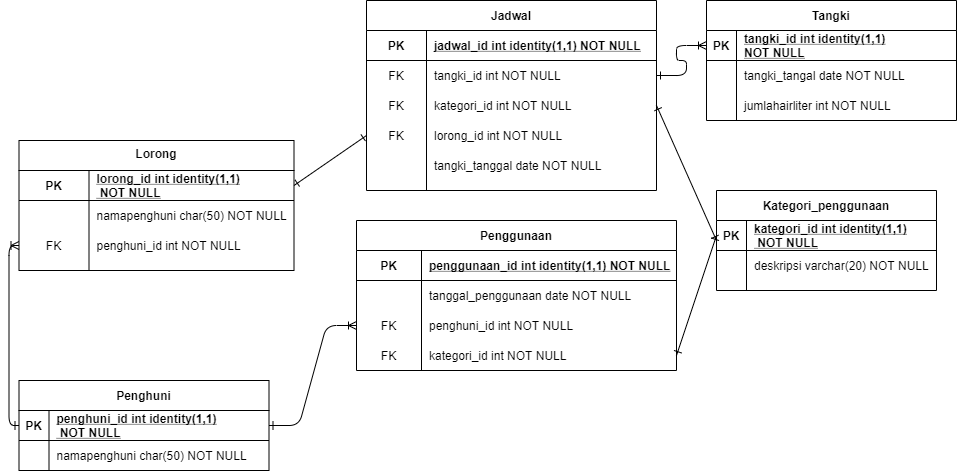

The diagram above was exported from draw.io. Its source (the exported page's mxGraphModel, read from the mxfile embedded in the PNG):
<mxGraphModel dx="852" dy="534" grid="1" gridSize="10" guides="1" tooltips="1" connect="1" arrows="1" fold="1" page="1" pageScale="1" pageWidth="850" pageHeight="1100" math="0" shadow="0" extFonts="Permanent Marker^https://fonts.googleapis.com/css?family=Permanent+Marker">
  <root>
    <mxCell id="0" />
    <mxCell id="1" parent="0" />
    <mxCell id="C-vyLk0tnHw3VtMMgP7b-12" value="" style="edgeStyle=entityRelationEdgeStyle;endArrow=ERoneToMany;startArrow=ERone;endFill=0;startFill=0;exitX=1;exitY=0.5;exitDx=0;exitDy=0;" parent="1" source="C-vyLk0tnHw3VtMMgP7b-6" target="C-vyLk0tnHw3VtMMgP7b-14" edge="1">
      <mxGeometry width="100" height="100" relative="1" as="geometry">
        <mxPoint x="400" y="180" as="sourcePoint" />
        <mxPoint x="850" y="445" as="targetPoint" />
      </mxGeometry>
    </mxCell>
    <mxCell id="nJxeMFgEgLOFnHU6yGe--8" value="Penghuni" style="shape=table;startSize=30;container=1;collapsible=1;childLayout=tableLayout;fixedRows=1;rowLines=0;fontStyle=1;align=center;resizeLast=1;" parent="1" vertex="1">
      <mxGeometry x="142.5" y="500" width="250" height="90" as="geometry">
        <mxRectangle x="120" y="120" width="100" height="30" as="alternateBounds" />
      </mxGeometry>
    </mxCell>
    <mxCell id="nJxeMFgEgLOFnHU6yGe--9" value="" style="shape=partialRectangle;collapsible=0;dropTarget=0;pointerEvents=0;fillColor=none;points=[[0,0.5],[1,0.5]];portConstraint=eastwest;top=0;left=0;right=0;bottom=1;" parent="nJxeMFgEgLOFnHU6yGe--8" vertex="1">
      <mxGeometry y="30" width="250" height="30" as="geometry" />
    </mxCell>
    <mxCell id="nJxeMFgEgLOFnHU6yGe--10" value="PK" style="shape=partialRectangle;overflow=hidden;connectable=0;fillColor=none;top=0;left=0;bottom=0;right=0;fontStyle=1;" parent="nJxeMFgEgLOFnHU6yGe--9" vertex="1">
      <mxGeometry width="30" height="30" as="geometry" />
    </mxCell>
    <mxCell id="nJxeMFgEgLOFnHU6yGe--11" value="penghuni_id int identity(1,1)&#10; NOT NULL " style="shape=partialRectangle;overflow=hidden;connectable=0;fillColor=none;top=0;left=0;bottom=0;right=0;align=left;spacingLeft=6;fontStyle=5;" parent="nJxeMFgEgLOFnHU6yGe--9" vertex="1">
      <mxGeometry x="30" width="220" height="30" as="geometry" />
    </mxCell>
    <mxCell id="nJxeMFgEgLOFnHU6yGe--12" value="" style="shape=partialRectangle;collapsible=0;dropTarget=0;pointerEvents=0;fillColor=none;points=[[0,0.5],[1,0.5]];portConstraint=eastwest;top=0;left=0;right=0;bottom=0;" parent="nJxeMFgEgLOFnHU6yGe--8" vertex="1">
      <mxGeometry y="60" width="250" height="30" as="geometry" />
    </mxCell>
    <mxCell id="nJxeMFgEgLOFnHU6yGe--13" value="" style="shape=partialRectangle;overflow=hidden;connectable=0;fillColor=none;top=0;left=0;bottom=0;right=0;" parent="nJxeMFgEgLOFnHU6yGe--12" vertex="1">
      <mxGeometry width="30" height="30" as="geometry" />
    </mxCell>
    <mxCell id="nJxeMFgEgLOFnHU6yGe--14" value="namapenghuni char(50) NOT NULL" style="shape=partialRectangle;overflow=hidden;connectable=0;fillColor=none;top=0;left=0;bottom=0;right=0;align=left;spacingLeft=6;" parent="nJxeMFgEgLOFnHU6yGe--12" vertex="1">
      <mxGeometry x="30" width="220" height="30" as="geometry" />
    </mxCell>
    <mxCell id="P-cn8GAx9-u-rig6rbxM-2" value="" style="edgeStyle=orthogonalEdgeStyle;fontSize=12;html=1;endArrow=ERoneToMany;exitX=0;exitY=0.5;exitDx=0;exitDy=0;startArrow=ERone;startFill=0;" parent="1" source="nJxeMFgEgLOFnHU6yGe--9" target="nJxeMFgEgLOFnHU6yGe--31" edge="1">
      <mxGeometry width="100" height="100" relative="1" as="geometry">
        <mxPoint x="42.5" y="460" as="sourcePoint" />
        <mxPoint x="142.5" y="360" as="targetPoint" />
      </mxGeometry>
    </mxCell>
    <mxCell id="C-vyLk0tnHw3VtMMgP7b-23" value="Lorong" style="shape=table;startSize=30;container=1;collapsible=1;childLayout=tableLayout;fixedRows=1;rowLines=0;fontStyle=1;align=center;resizeLast=1;verticalAlign=top;" parent="1" vertex="1">
      <mxGeometry x="142.5" y="260" width="275" height="130" as="geometry">
        <mxRectangle x="120" y="120" width="100" height="30" as="alternateBounds" />
      </mxGeometry>
    </mxCell>
    <mxCell id="nJxeMFgEgLOFnHU6yGe--27" value="" style="shape=partialRectangle;collapsible=0;dropTarget=0;pointerEvents=0;fillColor=none;top=0;left=0;bottom=1;right=0;points=[[0,0.5],[1,0.5]];portConstraint=eastwest;" parent="C-vyLk0tnHw3VtMMgP7b-23" vertex="1">
      <mxGeometry y="30" width="275" height="30" as="geometry" />
    </mxCell>
    <mxCell id="nJxeMFgEgLOFnHU6yGe--28" value="PK" style="shape=partialRectangle;connectable=0;fillColor=none;top=0;left=0;bottom=0;right=0;fontStyle=1;overflow=hidden;" parent="nJxeMFgEgLOFnHU6yGe--27" vertex="1">
      <mxGeometry width="70" height="30" as="geometry" />
    </mxCell>
    <mxCell id="nJxeMFgEgLOFnHU6yGe--29" value="lorong_id int identity(1,1)&#10; NOT NULL" style="shape=partialRectangle;connectable=0;fillColor=none;top=0;left=0;bottom=0;right=0;align=left;spacingLeft=6;fontStyle=5;overflow=hidden;" parent="nJxeMFgEgLOFnHU6yGe--27" vertex="1">
      <mxGeometry x="70" width="205" height="30" as="geometry" />
    </mxCell>
    <mxCell id="C-vyLk0tnHw3VtMMgP7b-27" value="" style="shape=partialRectangle;collapsible=0;dropTarget=0;pointerEvents=0;fillColor=none;points=[[0,0.5],[1,0.5]];portConstraint=eastwest;top=0;left=0;right=0;bottom=0;" parent="C-vyLk0tnHw3VtMMgP7b-23" vertex="1">
      <mxGeometry y="60" width="275" height="30" as="geometry" />
    </mxCell>
    <mxCell id="C-vyLk0tnHw3VtMMgP7b-28" value="" style="shape=partialRectangle;overflow=hidden;connectable=0;fillColor=none;top=0;left=0;bottom=0;right=0;" parent="C-vyLk0tnHw3VtMMgP7b-27" vertex="1">
      <mxGeometry width="70" height="30" as="geometry" />
    </mxCell>
    <mxCell id="C-vyLk0tnHw3VtMMgP7b-29" value="namapenghuni char(50) NOT NULL" style="shape=partialRectangle;overflow=hidden;connectable=0;fillColor=none;top=0;left=0;bottom=0;right=0;align=left;spacingLeft=6;" parent="C-vyLk0tnHw3VtMMgP7b-27" vertex="1">
      <mxGeometry x="70" width="205" height="30" as="geometry" />
    </mxCell>
    <mxCell id="nJxeMFgEgLOFnHU6yGe--31" value="" style="shape=partialRectangle;collapsible=0;dropTarget=0;pointerEvents=0;fillColor=none;top=0;left=0;bottom=0;right=0;points=[[0,0.5],[1,0.5]];portConstraint=eastwest;" parent="C-vyLk0tnHw3VtMMgP7b-23" vertex="1">
      <mxGeometry y="90" width="275" height="30" as="geometry" />
    </mxCell>
    <mxCell id="nJxeMFgEgLOFnHU6yGe--32" value="FK" style="shape=partialRectangle;connectable=0;fillColor=none;top=0;left=0;bottom=0;right=0;editable=1;overflow=hidden;" parent="nJxeMFgEgLOFnHU6yGe--31" vertex="1">
      <mxGeometry width="70" height="30" as="geometry" />
    </mxCell>
    <mxCell id="nJxeMFgEgLOFnHU6yGe--33" value="penghuni_id int NOT NULL" style="shape=partialRectangle;connectable=0;fillColor=none;top=0;left=0;bottom=0;right=0;align=left;spacingLeft=6;overflow=hidden;" parent="nJxeMFgEgLOFnHU6yGe--31" vertex="1">
      <mxGeometry x="70" width="205" height="30" as="geometry" />
    </mxCell>
    <mxCell id="P-cn8GAx9-u-rig6rbxM-3" value="" style="endArrow=ERone;html=1;rounded=0;entryX=0;entryY=0.5;entryDx=0;entryDy=0;exitX=1;exitY=0.5;exitDx=0;exitDy=0;startArrow=ERone;startFill=0;endFill=0;" parent="1" source="nJxeMFgEgLOFnHU6yGe--58" target="nJxeMFgEgLOFnHU6yGe--62" edge="1">
      <mxGeometry relative="1" as="geometry">
        <mxPoint x="730" y="350" as="sourcePoint" />
        <mxPoint x="860" y="370" as="targetPoint" />
      </mxGeometry>
    </mxCell>
    <mxCell id="P-cn8GAx9-u-rig6rbxM-4" value="" style="edgeStyle=entityRelationEdgeStyle;fontSize=12;html=1;endArrow=ERoneToMany;entryX=0;entryY=0.5;entryDx=0;entryDy=0;exitX=1;exitY=0.5;exitDx=0;exitDy=0;startArrow=ERone;startFill=0;" parent="1" source="nJxeMFgEgLOFnHU6yGe--9" target="nJxeMFgEgLOFnHU6yGe--51" edge="1">
      <mxGeometry width="100" height="100" relative="1" as="geometry">
        <mxPoint x="360" y="490" as="sourcePoint" />
        <mxPoint x="460" y="390" as="targetPoint" />
      </mxGeometry>
    </mxCell>
    <mxCell id="nJxeMFgEgLOFnHU6yGe--34" value="Penggunaan" style="shape=table;startSize=30;container=1;collapsible=1;childLayout=tableLayout;fixedRows=1;rowLines=0;fontStyle=1;align=center;resizeLast=1;" parent="1" vertex="1">
      <mxGeometry x="480" y="340" width="320" height="150" as="geometry" />
    </mxCell>
    <mxCell id="nJxeMFgEgLOFnHU6yGe--35" value="" style="shape=partialRectangle;collapsible=0;dropTarget=0;pointerEvents=0;fillColor=none;top=0;left=0;bottom=1;right=0;points=[[0,0.5],[1,0.5]];portConstraint=eastwest;" parent="nJxeMFgEgLOFnHU6yGe--34" vertex="1">
      <mxGeometry y="30" width="320" height="30" as="geometry" />
    </mxCell>
    <mxCell id="nJxeMFgEgLOFnHU6yGe--36" value="PK" style="shape=partialRectangle;connectable=0;fillColor=none;top=0;left=0;bottom=0;right=0;fontStyle=1;overflow=hidden;" parent="nJxeMFgEgLOFnHU6yGe--35" vertex="1">
      <mxGeometry width="65" height="30" as="geometry" />
    </mxCell>
    <mxCell id="nJxeMFgEgLOFnHU6yGe--37" value="penggunaan_id int identity(1,1) NOT NULL" style="shape=partialRectangle;connectable=0;fillColor=none;top=0;left=0;bottom=0;right=0;align=left;spacingLeft=6;fontStyle=5;overflow=hidden;" parent="nJxeMFgEgLOFnHU6yGe--35" vertex="1">
      <mxGeometry x="65" width="255" height="30" as="geometry" />
    </mxCell>
    <mxCell id="nJxeMFgEgLOFnHU6yGe--41" value="" style="shape=partialRectangle;collapsible=0;dropTarget=0;pointerEvents=0;fillColor=none;top=0;left=0;bottom=0;right=0;points=[[0,0.5],[1,0.5]];portConstraint=eastwest;" parent="nJxeMFgEgLOFnHU6yGe--34" vertex="1">
      <mxGeometry y="60" width="320" height="30" as="geometry" />
    </mxCell>
    <mxCell id="nJxeMFgEgLOFnHU6yGe--42" value="" style="shape=partialRectangle;connectable=0;fillColor=none;top=0;left=0;bottom=0;right=0;editable=1;overflow=hidden;" parent="nJxeMFgEgLOFnHU6yGe--41" vertex="1">
      <mxGeometry width="65" height="30" as="geometry" />
    </mxCell>
    <mxCell id="nJxeMFgEgLOFnHU6yGe--43" value="tanggal_penggunaan date NOT NULL" style="shape=partialRectangle;connectable=0;fillColor=none;top=0;left=0;bottom=0;right=0;align=left;spacingLeft=6;overflow=hidden;" parent="nJxeMFgEgLOFnHU6yGe--41" vertex="1">
      <mxGeometry x="65" width="255" height="30" as="geometry" />
    </mxCell>
    <mxCell id="nJxeMFgEgLOFnHU6yGe--51" value="" style="shape=partialRectangle;collapsible=0;dropTarget=0;pointerEvents=0;fillColor=none;top=0;left=0;bottom=0;right=0;points=[[0,0.5],[1,0.5]];portConstraint=eastwest;" parent="nJxeMFgEgLOFnHU6yGe--34" vertex="1">
      <mxGeometry y="90" width="320" height="30" as="geometry" />
    </mxCell>
    <mxCell id="nJxeMFgEgLOFnHU6yGe--52" value="FK" style="shape=partialRectangle;connectable=0;fillColor=none;top=0;left=0;bottom=0;right=0;fontStyle=0;overflow=hidden;" parent="nJxeMFgEgLOFnHU6yGe--51" vertex="1">
      <mxGeometry width="65" height="30" as="geometry" />
    </mxCell>
    <mxCell id="nJxeMFgEgLOFnHU6yGe--53" value="penghuni_id int NOT NULL" style="shape=partialRectangle;connectable=0;fillColor=none;top=0;left=0;bottom=0;right=0;align=left;spacingLeft=6;fontStyle=0;overflow=hidden;" parent="nJxeMFgEgLOFnHU6yGe--51" vertex="1">
      <mxGeometry x="65" width="255" height="30" as="geometry" />
    </mxCell>
    <mxCell id="nJxeMFgEgLOFnHU6yGe--58" value="" style="shape=partialRectangle;collapsible=0;dropTarget=0;pointerEvents=0;fillColor=none;top=0;left=0;bottom=0;right=0;points=[[0,0.5],[1,0.5]];portConstraint=eastwest;" parent="nJxeMFgEgLOFnHU6yGe--34" vertex="1">
      <mxGeometry y="120" width="320" height="30" as="geometry" />
    </mxCell>
    <mxCell id="nJxeMFgEgLOFnHU6yGe--59" value="FK" style="shape=partialRectangle;connectable=0;fillColor=none;top=0;left=0;bottom=0;right=0;fontStyle=0;overflow=hidden;" parent="nJxeMFgEgLOFnHU6yGe--58" vertex="1">
      <mxGeometry width="65" height="30" as="geometry" />
    </mxCell>
    <mxCell id="nJxeMFgEgLOFnHU6yGe--60" value="kategori_id int NOT NULL" style="shape=partialRectangle;connectable=0;fillColor=none;top=0;left=0;bottom=0;right=0;align=left;spacingLeft=6;fontStyle=0;overflow=hidden;" parent="nJxeMFgEgLOFnHU6yGe--58" vertex="1">
      <mxGeometry x="65" width="255" height="30" as="geometry" />
    </mxCell>
    <mxCell id="nJxeMFgEgLOFnHU6yGe--61" value="Kategori_penggunaan" style="shape=table;startSize=30;container=1;collapsible=1;childLayout=tableLayout;fixedRows=1;rowLines=0;fontStyle=1;align=center;resizeLast=1;" parent="1" vertex="1">
      <mxGeometry x="840" y="310" width="220" height="100" as="geometry" />
    </mxCell>
    <mxCell id="nJxeMFgEgLOFnHU6yGe--62" value="" style="shape=partialRectangle;collapsible=0;dropTarget=0;pointerEvents=0;fillColor=none;top=0;left=0;bottom=1;right=0;points=[[0,0.5],[1,0.5]];portConstraint=eastwest;" parent="nJxeMFgEgLOFnHU6yGe--61" vertex="1">
      <mxGeometry y="30" width="220" height="30" as="geometry" />
    </mxCell>
    <mxCell id="nJxeMFgEgLOFnHU6yGe--63" value="PK" style="shape=partialRectangle;connectable=0;fillColor=none;top=0;left=0;bottom=0;right=0;fontStyle=1;overflow=hidden;" parent="nJxeMFgEgLOFnHU6yGe--62" vertex="1">
      <mxGeometry width="30" height="30" as="geometry" />
    </mxCell>
    <mxCell id="nJxeMFgEgLOFnHU6yGe--64" value="kategori_id int identity(1,1)&#10; NOT NULL" style="shape=partialRectangle;connectable=0;fillColor=none;top=0;left=0;bottom=0;right=0;align=left;spacingLeft=6;fontStyle=5;overflow=hidden;" parent="nJxeMFgEgLOFnHU6yGe--62" vertex="1">
      <mxGeometry x="30" width="190" height="30" as="geometry" />
    </mxCell>
    <mxCell id="nJxeMFgEgLOFnHU6yGe--65" value="" style="shape=partialRectangle;collapsible=0;dropTarget=0;pointerEvents=0;fillColor=none;top=0;left=0;bottom=0;right=0;points=[[0,0.5],[1,0.5]];portConstraint=eastwest;" parent="nJxeMFgEgLOFnHU6yGe--61" vertex="1">
      <mxGeometry y="60" width="220" height="30" as="geometry" />
    </mxCell>
    <mxCell id="nJxeMFgEgLOFnHU6yGe--66" value="" style="shape=partialRectangle;connectable=0;fillColor=none;top=0;left=0;bottom=0;right=0;editable=1;overflow=hidden;" parent="nJxeMFgEgLOFnHU6yGe--65" vertex="1">
      <mxGeometry width="30" height="30" as="geometry" />
    </mxCell>
    <mxCell id="nJxeMFgEgLOFnHU6yGe--67" value="deskripsi varchar(20) NOT NULL" style="shape=partialRectangle;connectable=0;fillColor=none;top=0;left=0;bottom=0;right=0;align=left;spacingLeft=6;overflow=hidden;" parent="nJxeMFgEgLOFnHU6yGe--65" vertex="1">
      <mxGeometry x="30" width="190" height="30" as="geometry" />
    </mxCell>
    <mxCell id="C-vyLk0tnHw3VtMMgP7b-2" value="Jadwal" style="shape=table;startSize=30;container=1;collapsible=1;childLayout=tableLayout;fixedRows=1;rowLines=0;fontStyle=1;align=center;resizeLast=1;" parent="1" vertex="1">
      <mxGeometry x="490" y="120" width="290" height="190" as="geometry" />
    </mxCell>
    <mxCell id="C-vyLk0tnHw3VtMMgP7b-3" value="" style="shape=partialRectangle;collapsible=0;dropTarget=0;pointerEvents=0;fillColor=none;points=[[0,0.5],[1,0.5]];portConstraint=eastwest;top=0;left=0;right=0;bottom=1;" parent="C-vyLk0tnHw3VtMMgP7b-2" vertex="1">
      <mxGeometry y="30" width="290" height="30" as="geometry" />
    </mxCell>
    <mxCell id="C-vyLk0tnHw3VtMMgP7b-4" value="PK" style="shape=partialRectangle;overflow=hidden;connectable=0;fillColor=none;top=0;left=0;bottom=0;right=0;fontStyle=1;" parent="C-vyLk0tnHw3VtMMgP7b-3" vertex="1">
      <mxGeometry width="60" height="30" as="geometry" />
    </mxCell>
    <mxCell id="C-vyLk0tnHw3VtMMgP7b-5" value="jadwal_id int identity(1,1) NOT NULL " style="shape=partialRectangle;overflow=hidden;connectable=0;fillColor=none;top=0;left=0;bottom=0;right=0;align=left;spacingLeft=6;fontStyle=5;" parent="C-vyLk0tnHw3VtMMgP7b-3" vertex="1">
      <mxGeometry x="60" width="230" height="30" as="geometry" />
    </mxCell>
    <mxCell id="C-vyLk0tnHw3VtMMgP7b-6" value="" style="shape=partialRectangle;collapsible=0;dropTarget=0;pointerEvents=0;fillColor=none;points=[[0,0.5],[1,0.5]];portConstraint=eastwest;top=0;left=0;right=0;bottom=0;" parent="C-vyLk0tnHw3VtMMgP7b-2" vertex="1">
      <mxGeometry y="60" width="290" height="30" as="geometry" />
    </mxCell>
    <mxCell id="C-vyLk0tnHw3VtMMgP7b-7" value="FK" style="shape=partialRectangle;overflow=hidden;connectable=0;fillColor=none;top=0;left=0;bottom=0;right=0;" parent="C-vyLk0tnHw3VtMMgP7b-6" vertex="1">
      <mxGeometry width="60" height="30" as="geometry" />
    </mxCell>
    <mxCell id="C-vyLk0tnHw3VtMMgP7b-8" value="tangki_id int NOT NULL" style="shape=partialRectangle;overflow=hidden;connectable=0;fillColor=none;top=0;left=0;bottom=0;right=0;align=left;spacingLeft=6;" parent="C-vyLk0tnHw3VtMMgP7b-6" vertex="1">
      <mxGeometry x="60" width="230" height="30" as="geometry" />
    </mxCell>
    <mxCell id="P-cn8GAx9-u-rig6rbxM-13" value="" style="shape=partialRectangle;collapsible=0;dropTarget=0;pointerEvents=0;fillColor=none;top=0;left=0;bottom=0;right=0;points=[[0,0.5],[1,0.5]];portConstraint=eastwest;" parent="C-vyLk0tnHw3VtMMgP7b-2" vertex="1">
      <mxGeometry y="90" width="290" height="30" as="geometry" />
    </mxCell>
    <mxCell id="P-cn8GAx9-u-rig6rbxM-14" value="FK" style="shape=partialRectangle;connectable=0;fillColor=none;top=0;left=0;bottom=0;right=0;fontStyle=0;overflow=hidden;" parent="P-cn8GAx9-u-rig6rbxM-13" vertex="1">
      <mxGeometry width="60" height="30" as="geometry" />
    </mxCell>
    <mxCell id="P-cn8GAx9-u-rig6rbxM-15" value="kategori_id int NOT NULL" style="shape=partialRectangle;connectable=0;fillColor=none;top=0;left=0;bottom=0;right=0;align=left;spacingLeft=6;fontStyle=0;overflow=hidden;" parent="P-cn8GAx9-u-rig6rbxM-13" vertex="1">
      <mxGeometry x="60" width="230" height="30" as="geometry" />
    </mxCell>
    <mxCell id="P-cn8GAx9-u-rig6rbxM-22" value="" style="shape=partialRectangle;collapsible=0;dropTarget=0;pointerEvents=0;fillColor=none;top=0;left=0;bottom=0;right=0;points=[[0,0.5],[1,0.5]];portConstraint=eastwest;" parent="C-vyLk0tnHw3VtMMgP7b-2" vertex="1">
      <mxGeometry y="120" width="290" height="30" as="geometry" />
    </mxCell>
    <mxCell id="P-cn8GAx9-u-rig6rbxM-23" value="FK" style="shape=partialRectangle;connectable=0;fillColor=none;top=0;left=0;bottom=0;right=0;fontStyle=0;overflow=hidden;" parent="P-cn8GAx9-u-rig6rbxM-22" vertex="1">
      <mxGeometry width="60" height="30" as="geometry" />
    </mxCell>
    <mxCell id="P-cn8GAx9-u-rig6rbxM-24" value="lorong_id int NOT NULL" style="shape=partialRectangle;connectable=0;fillColor=none;top=0;left=0;bottom=0;right=0;align=left;spacingLeft=6;fontStyle=0;overflow=hidden;" parent="P-cn8GAx9-u-rig6rbxM-22" vertex="1">
      <mxGeometry x="60" width="230" height="30" as="geometry" />
    </mxCell>
    <mxCell id="C-vyLk0tnHw3VtMMgP7b-9" value="" style="shape=partialRectangle;collapsible=0;dropTarget=0;pointerEvents=0;fillColor=none;points=[[0,0.5],[1,0.5]];portConstraint=eastwest;top=0;left=0;right=0;bottom=0;" parent="C-vyLk0tnHw3VtMMgP7b-2" vertex="1">
      <mxGeometry y="150" width="290" height="30" as="geometry" />
    </mxCell>
    <mxCell id="C-vyLk0tnHw3VtMMgP7b-10" value="" style="shape=partialRectangle;overflow=hidden;connectable=0;fillColor=none;top=0;left=0;bottom=0;right=0;" parent="C-vyLk0tnHw3VtMMgP7b-9" vertex="1">
      <mxGeometry width="60" height="30" as="geometry" />
    </mxCell>
    <mxCell id="C-vyLk0tnHw3VtMMgP7b-11" value="tangki_tanggal date NOT NULL" style="shape=partialRectangle;overflow=hidden;connectable=0;fillColor=none;top=0;left=0;bottom=0;right=0;align=left;spacingLeft=6;" parent="C-vyLk0tnHw3VtMMgP7b-9" vertex="1">
      <mxGeometry x="60" width="230" height="30" as="geometry" />
    </mxCell>
    <mxCell id="C-vyLk0tnHw3VtMMgP7b-13" value="Tangki" style="shape=table;startSize=30;container=1;collapsible=1;childLayout=tableLayout;fixedRows=1;rowLines=0;fontStyle=1;align=center;resizeLast=1;" parent="1" vertex="1">
      <mxGeometry x="830" y="120" width="250" height="120" as="geometry">
        <mxRectangle x="600" y="370" width="90" height="30" as="alternateBounds" />
      </mxGeometry>
    </mxCell>
    <mxCell id="C-vyLk0tnHw3VtMMgP7b-14" value="" style="shape=partialRectangle;collapsible=0;dropTarget=0;pointerEvents=0;fillColor=none;points=[[0,0.5],[1,0.5]];portConstraint=eastwest;top=0;left=0;right=0;bottom=1;" parent="C-vyLk0tnHw3VtMMgP7b-13" vertex="1">
      <mxGeometry y="30" width="250" height="30" as="geometry" />
    </mxCell>
    <mxCell id="C-vyLk0tnHw3VtMMgP7b-15" value="PK" style="shape=partialRectangle;overflow=hidden;connectable=0;fillColor=none;top=0;left=0;bottom=0;right=0;fontStyle=1;" parent="C-vyLk0tnHw3VtMMgP7b-14" vertex="1">
      <mxGeometry width="30" height="30" as="geometry" />
    </mxCell>
    <mxCell id="C-vyLk0tnHw3VtMMgP7b-16" value="tangki_id int identity(1,1)&#10;NOT NULL" style="shape=partialRectangle;overflow=hidden;connectable=0;fillColor=none;top=0;left=0;bottom=0;right=0;align=left;spacingLeft=6;fontStyle=5;" parent="C-vyLk0tnHw3VtMMgP7b-14" vertex="1">
      <mxGeometry x="30" width="220" height="30" as="geometry" />
    </mxCell>
    <mxCell id="C-vyLk0tnHw3VtMMgP7b-20" value="" style="shape=partialRectangle;collapsible=0;dropTarget=0;pointerEvents=0;fillColor=none;points=[[0,0.5],[1,0.5]];portConstraint=eastwest;top=0;left=0;right=0;bottom=0;" parent="C-vyLk0tnHw3VtMMgP7b-13" vertex="1">
      <mxGeometry y="60" width="250" height="30" as="geometry" />
    </mxCell>
    <mxCell id="C-vyLk0tnHw3VtMMgP7b-21" value="" style="shape=partialRectangle;overflow=hidden;connectable=0;fillColor=none;top=0;left=0;bottom=0;right=0;align=left;spacingLeft=6;" parent="C-vyLk0tnHw3VtMMgP7b-20" vertex="1">
      <mxGeometry width="30" height="30" as="geometry" />
    </mxCell>
    <mxCell id="C-vyLk0tnHw3VtMMgP7b-22" value="tangki_tangal date NOT NULL" style="shape=partialRectangle;overflow=hidden;connectable=0;fillColor=none;top=0;left=0;bottom=0;right=0;align=left;spacingLeft=6;" parent="C-vyLk0tnHw3VtMMgP7b-20" vertex="1">
      <mxGeometry x="30" width="220" height="30" as="geometry" />
    </mxCell>
    <mxCell id="nJxeMFgEgLOFnHU6yGe--4" value="" style="shape=partialRectangle;collapsible=0;dropTarget=0;pointerEvents=0;fillColor=none;top=0;left=0;bottom=0;right=0;points=[[0,0.5],[1,0.5]];portConstraint=eastwest;" parent="C-vyLk0tnHw3VtMMgP7b-13" vertex="1">
      <mxGeometry y="90" width="250" height="30" as="geometry" />
    </mxCell>
    <mxCell id="nJxeMFgEgLOFnHU6yGe--5" value="" style="shape=partialRectangle;connectable=0;fillColor=none;top=0;left=0;bottom=0;right=0;editable=1;overflow=hidden;" parent="nJxeMFgEgLOFnHU6yGe--4" vertex="1">
      <mxGeometry width="30" height="30" as="geometry" />
    </mxCell>
    <mxCell id="nJxeMFgEgLOFnHU6yGe--6" value="jumlahairliter int NOT NULL" style="shape=partialRectangle;connectable=0;fillColor=none;top=0;left=0;bottom=0;right=0;align=left;spacingLeft=6;overflow=hidden;" parent="nJxeMFgEgLOFnHU6yGe--4" vertex="1">
      <mxGeometry x="30" width="220" height="30" as="geometry" />
    </mxCell>
    <mxCell id="P-cn8GAx9-u-rig6rbxM-16" value="" style="endArrow=ERone;html=1;rounded=0;entryX=0;entryY=0.5;entryDx=0;entryDy=0;exitX=1;exitY=0.5;exitDx=0;exitDy=0;startArrow=ERone;startFill=0;endFill=0;" parent="1" source="P-cn8GAx9-u-rig6rbxM-13" target="nJxeMFgEgLOFnHU6yGe--61" edge="1">
      <mxGeometry relative="1" as="geometry">
        <mxPoint x="780" y="360" as="sourcePoint" />
        <mxPoint x="820" y="240" as="targetPoint" />
      </mxGeometry>
    </mxCell>
    <mxCell id="XAss62GuDllYrNd1xsJm-1" value="" style="endArrow=ERone;html=1;rounded=0;entryX=1;entryY=0.5;entryDx=0;entryDy=0;exitX=0;exitY=0.5;exitDx=0;exitDy=0;startArrow=ERone;startFill=0;endFill=0;" edge="1" parent="1" source="P-cn8GAx9-u-rig6rbxM-22" target="nJxeMFgEgLOFnHU6yGe--27">
      <mxGeometry relative="1" as="geometry">
        <mxPoint x="365" y="100" as="sourcePoint" />
        <mxPoint x="425" y="235" as="targetPoint" />
      </mxGeometry>
    </mxCell>
  </root>
</mxGraphModel>